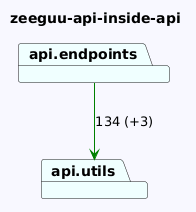

The diagram above was rendered by PlantUML. Its source (embedded in the PNG):
@startuml
skinparam backgroundColor GhostWhite
title zeeguu-api-inside-api
package "api.utils" #Azure
package "api.endpoints" #Azure

"api.endpoints"-->"api.utils" #Green : 134 (+3)
@enduml